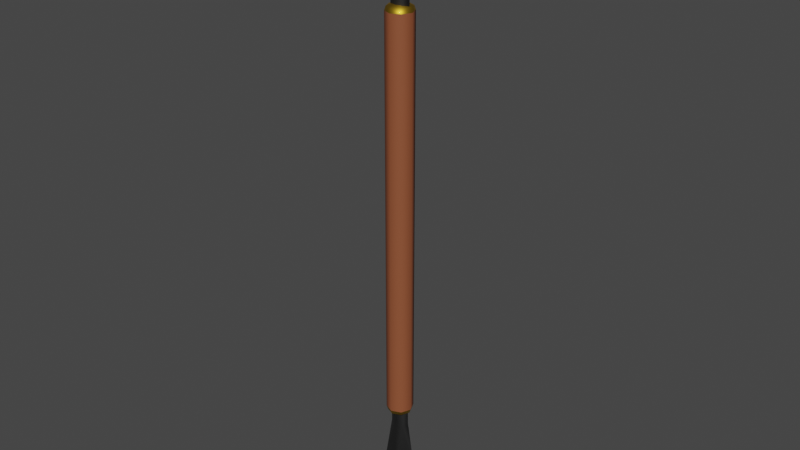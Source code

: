 # Source: staffExtendedBladed.blend  (saved by Blender 2.82.7; exported with 4.5.12 LTS)
import bpy
from mathutils import Matrix  # noqa: F401  (used for matrix-valued properties, if any)

bpy.ops.wm.read_factory_settings(use_empty=True)
scene = bpy.context.scene
scene.name = 'Scene'

# ---- collections
col_collection = bpy.data.collections.new('Collection'); scene.collection.children.link(col_collection)

# ---- materials (node trees are filled in below, after node groups)
mat_leatherlightbrown = bpy.data.materials.new('leatherLightBrown')
mat_leatherlightbrown.alpha_threshold = 0.0
mat_leatherlightbrown.use_transparent_shadow = False
mat_leatherlightbrown.line_color = (0.0, 0.0, 0.0, 1.0)
mat_metalironshiny = bpy.data.materials.new('metalIronShiny')
mat_metalironshiny.use_transparent_shadow = False
mat_metalbrassshiny = bpy.data.materials.new('metalBrassShiny')
mat_metalbrassshiny.use_transparent_shadow = False
mat_metalironrough = bpy.data.materials.new('metalIronRough')
mat_metalironrough.use_transparent_shadow = False

# ---- material node trees
mat_leatherlightbrown.use_nodes = True; mat_leatherlightbrown.node_tree.nodes.clear()
_N = mat_leatherlightbrown.node_tree.nodes; _L = mat_leatherlightbrown.node_tree.links
n0 = _N.new('ShaderNodeOutputMaterial'); n0.name = 'Material Output'; n0.location = (300, 300)
n1 = _N.new('ShaderNodeBsdfPrincipled'); n1.name = 'Principled BSDF'; n1.location = (10, 300)
n1.distribution = 'GGX'
n1.subsurface_method = 'BURLEY'
n1.inputs[0].default_value = (0.2609, 0.07338, 0.02759, 1.0)
n1.inputs[2].default_value = 0.75
n1.inputs[3].default_value = 1.45
n1.inputs[27].default_value = (0.0, 0.0, 0.0, 1.0)
n1.inputs[28].default_value = 1.0
_L.new(n1.outputs[0], n0.inputs[0])
n0.is_active_output = True
mat_metalironshiny.use_nodes = True; mat_metalironshiny.node_tree.nodes.clear()
_N = mat_metalironshiny.node_tree.nodes; _L = mat_metalironshiny.node_tree.links
n0 = _N.new('ShaderNodeBsdfPrincipled'); n0.name = 'Principled BSDF'; n0.location = (10, 300)
n0.distribution = 'GGX'
n0.subsurface_method = 'BURLEY'
n0.inputs[0].default_value = (0.1046, 0.1046, 0.1046, 1.0)
n0.inputs[1].default_value = 1.0
n0.inputs[2].default_value = 0.375
n0.inputs[3].default_value = 1.45
n0.inputs[19].default_value = 0.03125
n0.inputs[27].default_value = (0.0, 0.0, 0.0, 1.0)
n0.inputs[28].default_value = 1.0
n1 = _N.new('ShaderNodeOutputMaterial'); n1.name = 'Material Output'; n1.location = (300, 300)
_L.new(n0.outputs[0], n1.inputs[0])
n1.is_active_output = True
mat_metalbrassshiny.use_nodes = True; mat_metalbrassshiny.node_tree.nodes.clear()
_N = mat_metalbrassshiny.node_tree.nodes; _L = mat_metalbrassshiny.node_tree.links
n0 = _N.new('ShaderNodeBsdfPrincipled'); n0.name = 'Principled BSDF'; n0.location = (10, 300)
n0.distribution = 'GGX'
n0.subsurface_method = 'BURLEY'
n0.inputs[0].default_value = (0.4766, 0.2892, 0.02251, 1.0)
n0.inputs[1].default_value = 1.0
n0.inputs[3].default_value = 1.45
n0.inputs[19].default_value = 0.025
n0.inputs[27].default_value = (0.0, 0.0, 0.0, 1.0)
n0.inputs[28].default_value = 1.0
n1 = _N.new('ShaderNodeOutputMaterial'); n1.name = 'Material Output'; n1.location = (300, 300)
_L.new(n0.outputs[0], n1.inputs[0])
n1.is_active_output = True
mat_metalironrough.use_nodes = True; mat_metalironrough.node_tree.nodes.clear()
_N = mat_metalironrough.node_tree.nodes; _L = mat_metalironrough.node_tree.links
n0 = _N.new('ShaderNodeBsdfPrincipled'); n0.name = 'Principled BSDF'; n0.location = (10, 300)
n0.distribution = 'GGX'
n0.subsurface_method = 'BURLEY'
n0.inputs[0].default_value = (0.1046, 0.1046, 0.1046, 1.0)
n0.inputs[1].default_value = 1.0
n0.inputs[3].default_value = 1.45
n0.inputs[19].default_value = 0.025
n0.inputs[27].default_value = (0.0, 0.0, 0.0, 1.0)
n0.inputs[28].default_value = 1.0
n1 = _N.new('ShaderNodeOutputMaterial'); n1.name = 'Material Output'; n1.location = (300, 300)
_L.new(n0.outputs[0], n1.inputs[0])
n1.is_active_output = True

# ---- world
world_world = bpy.data.worlds.new('World'); scene.world = world_world
world_world.use_nodes = True; world_world.node_tree.nodes.clear()
_N = world_world.node_tree.nodes; _L = world_world.node_tree.links
n0 = _N.new('ShaderNodeOutputWorld'); n0.name = 'World Output'; n0.location = (300, 300)
n1 = _N.new('ShaderNodeBackground'); n1.name = 'Background'; n1.location = (10, 300)
n1.inputs[0].default_value = (0.05088, 0.05088, 0.05088, 1.0)
_L.new(n1.outputs[0], n0.inputs[0])
n0.is_active_output = True
world_world.color = (0.05088, 0.05088, 0.05088)
world_world.use_sun_shadow = False
world_world.sun_shadow_jitter_overblur = 0.0

# ---- meshes
me_staffextendedbladed = bpy.data.meshes.new('staffExtendedBladed')
me_staffextendedbladed.from_pydata([(0.01905, 0.01905, 1.16), (0.01905, 0.01905, 0.24), (0.01905, -0.01905, 1.16), (0.01905, -0.01905, 0.24), (-0.01905, 0.01905, 1.16), (-0.01905, 0.01905, 0.24), (-0.01905, -0.01905, 1.16), (-0.01905, -0.01905, 0.24), (0.01429, 0.01016, 0.8), (0.01441, 0.01058, 0.2), (0.01429, -0.01016, 0.8), (0.01441, -0.01058, 0.2), (-0.01429, 0.01016, 0.8), (-0.01441, 0.01058, 0.2), (-0.01429, -0.01016, 0.8), (-0.01441, -0.01058, 0.2), (0.04017, 0.0, 0.1), (-0.04017, 0.0, 0.1), (0.0, 0.0, 1.49e-08), (0.0, 0.01588, 0.08), (0.0, -0.01588, 0.08), (0.0, -0.01524, 0.2), (0.0, 0.01524, 0.2), (-0.02305, -7.185e-09, 0.2), (0.02305, -7.185e-09, 0.2), (-0.02722, 0.0, 0.24), (0.02722, 0.0, 1.16), (-0.02722, 0.0, 1.16), (0.02722, 0.0, 0.24), (-3.198e-10, 0.02722, 0.24), (-3.198e-10, -0.02722, 1.16), (-3.198e-10, -0.02722, 0.24), (-3.198e-10, 0.02722, 1.16), (-3.311e-10, 0.0, 0.23), (-3.311e-10, 0.0, 1.17), (-0.01429, 0.01016, 0.6), (-0.01441, 0.01058, 1.2), (-0.01429, -0.01016, 0.6), (-0.01441, -0.01058, 1.2), (0.01429, 0.01016, 0.6), (0.01441, 0.01058, 1.2), (0.01429, -0.01016, 0.6), (0.01441, -0.01058, 1.2), (-0.04017, -2.418e-07, 1.3), (0.04017, -2.418e-07, 1.3), (8.72e-08, -2.687e-07, 1.4), (8.021e-08, 0.01588, 1.32), (8.021e-08, -0.01588, 1.32), (6.972e-08, -0.01524, 1.2), (6.972e-08, 0.01524, 1.2), (0.02305, -2.007e-07, 1.2), (-0.02305, -2.007e-07, 1.2), (0.02117, 0.02117, 0.7), (0.02117, -0.02117, 0.7), (-0.02117, 0.02117, 0.7), (0.03024, 0.0, 0.7), (-0.03024, 0.0, 0.7), (-3.205e-10, 0.03024, 0.7), (-3.205e-10, -0.03024, 0.7), (-0.02117, -0.02117, 0.7), (0.02117, 0.02117, 0.2492), (0.02117, -0.02117, 0.2492), (-0.02117, 0.02117, 0.2492), (0.03024, 0.0, 0.2492), (-0.03024, 0.0, 0.2492), (-3.205e-10, 0.03024, 0.2492), (-3.205e-10, -0.03024, 0.2492), (-0.02117, -0.02117, 0.2492), (-0.02117, -0.02117, 1.151), (0.02117, 0.02117, 1.151), (0.02117, -0.02117, 1.151), (-0.02117, 0.02117, 1.151), (0.03024, 0.0, 1.151), (-0.03024, 0.0, 1.151), (-3.205e-10, 0.03024, 1.151), (-3.205e-10, -0.03024, 1.151)], [], [(34, 27, 6), (33, 28, 3), (75, 30, 6, 68), (73, 27, 4, 71), (8, 12, 14, 10), (21, 14, 15), (23, 12, 13), (23, 13, 17), (24, 10, 11), (22, 8, 9), (19, 16, 18), (24, 11, 16), (22, 9, 16, 19), (21, 15, 17, 20), (11, 21, 20, 16), (20, 17, 18), (16, 20, 18), (13, 22, 19, 17), (17, 19, 18), (15, 23, 17), (9, 24, 16), (11, 10, 14, 21), (9, 8, 10, 24), (13, 12, 8, 22), (15, 14, 12, 23), (72, 26, 2, 70), (1, 28, 33), (74, 32, 0, 69), (4, 27, 34), (0, 32, 34), (5, 29, 33), (69, 0, 26, 72), (33, 31, 7), (68, 6, 27, 73), (34, 30, 2), (30, 34, 6), (26, 0, 34), (32, 4, 34), (26, 34, 2), (31, 33, 3), (29, 1, 33), (25, 5, 33), (25, 33, 7), (35, 39, 41, 37), (48, 41, 42), (50, 39, 40), (50, 40, 44), (51, 37, 38), (49, 35, 36), (46, 43, 45), (51, 38, 43), (49, 36, 43, 46), (48, 42, 44, 47), (38, 48, 47, 43), (47, 44, 45), (43, 47, 45), (40, 49, 46, 44), (44, 46, 45), (42, 50, 44), (36, 51, 43), (38, 37, 41, 48), (36, 35, 37, 51), (40, 39, 35, 49), (42, 41, 39, 50), (70, 2, 30, 75), (71, 4, 32, 74), (62, 54, 57, 65), (61, 53, 58, 66), (67, 59, 56, 64), (60, 52, 55, 63), (65, 57, 52, 60), (63, 55, 53, 61), (64, 56, 54, 62), (66, 58, 59, 67), (31, 66, 67, 7), (25, 64, 62, 5), (28, 63, 61, 3), (29, 65, 60, 1), (1, 60, 63, 28), (7, 67, 64, 25), (3, 61, 66, 31), (5, 62, 65, 29), (54, 71, 74, 57), (53, 70, 75, 58), (59, 68, 73, 56), (52, 69, 72, 55), (57, 74, 69, 52), (55, 72, 70, 53), (56, 73, 71, 54), (58, 75, 68, 59)])
me_staffextendedbladed.polygons.foreach_set('use_smooth', [True] * 90)
me_staffextendedbladed.polygons.foreach_set('material_index', [2, 2, 2, 2, 3, 3, 3, 3, 3, 3, 1, 3, 3, 3, 3, 1, 1, 3, 1, 3, 3, 3, 3, 3, 3, 2, 2, 2, 2, 2, 2, 2, 2, 2, 2, 2, 2, 2, 2, 2, 2, 2, 2, 3, 3, 3, 3, 3, 3, 1, 3, 3, 3, 3, 1, 1, 3, 1, 3, 3, 3, 3, 3, 3, 2, 2, 0, 0, 0, 0, 0, 0, 0, 0, 2, 2, 2, 2, 2, 2, 2, 2, 0, 0, 0, 0, 0, 0, 0, 0])
_k = set([(16, 18), (16, 19), (16, 20), (16, 24), (17, 18), (17, 19), (17, 20), (17, 23), (18, 19), (18, 20), (19, 22), (20, 21), (43, 45), (43, 46), (43, 47), (43, 51), (44, 45), (44, 46), (44, 47), (44, 50), (45, 46), (45, 47), (46, 49), (47, 48), (60, 63), (60, 65), (61, 63), (61, 66), (62, 64), (62, 65), (64, 67), (66, 67), (68, 73), (68, 75), (69, 72), (69, 74), (70, 72), (70, 75), (71, 73), (71, 74)])
me_staffextendedbladed.attributes.new('sharp_edge', 'BOOLEAN', 'EDGE').data.foreach_set('value', [ (min(e.vertices), max(e.vertices)) in _k for e in me_staffextendedbladed.edges])
_uv = me_staffextendedbladed.uv_layers.new(name='UVMap')
_uv.uv.foreach_set('vector', [0.75, 0.625, 0.875, 0.625, 0.875, 0.75, 0.25, 0.625, 0.375, 0.625, 0.375, 0.75, 0.6225, 0.875, 0.625, 0.875, 0.625, 1.0, 0.6225, 1.0, 0.6225, 0.125, 0.625, 0.125, 0.625, 0.25, 0.6225, 0.25, 0.625, 0.5, 0.875, 0.5, 0.875, 0.75, 0.625, 0.75, 0.375, 0.875, 0.625, 1.0, 0.375, 1.0, 0.375, 0.125, 0.625, 0.25, 0.375, 0.25, 0.375, 0.125, 0.375, 0.25, 0.375, 0.0, 0.375, 0.625, 0.625, 0.75, 0.375, 0.75, 0.375, 0.375, 0.625, 0.5, 0.375, 0.5, 0.375, 0.375, 0.375, 0.5, 0.375, 0.25, 0.375, 0.625, 0.375, 0.75, 0.375, 0.5, 0.375, 0.375, 0.375, 0.5, 0.375, 0.5, 0.375, 0.375, 0.375, 0.875, 0.375, 1.0, 0.375, 1.0, 0.375, 0.875, 0.375, 0.75, 0.375, 0.875, 0.375, 0.875, 0.375, 0.75, 0.375, 0.875, 0.375, 1.0, 0.375, 0.75, 0.375, 0.75, 0.375, 0.875, 0.375, 0.75, 0.375, 0.25, 0.375, 0.375, 0.375, 0.375, 0.375, 0.25, 0.375, 0.25, 0.375, 0.375, 0.375, 0.25, 0.375, 0.0, 0.375, 0.125, 0.375, 0.0, 0.375, 0.5, 0.375, 0.625, 0.375, 0.5, 0.375, 0.75, 0.625, 0.75, 0.625, 1.0, 0.375, 0.875, 0.375, 0.5, 0.625, 0.5, 0.625, 0.75, 0.375, 0.625, 0.375, 0.25, 0.625, 0.25, 0.625, 0.5, 0.375, 0.375, 0.375, 0.0, 0.625, 0.0, 0.625, 0.25, 0.375, 0.125, 0.6225, 0.625, 0.625, 0.625, 0.625, 0.75, 0.6225, 0.75, 0.375, 0.5, 0.375, 0.625, 0.25, 0.625, 0.6225, 0.375, 0.625, 0.375, 0.625, 0.5, 0.6225, 0.5, 0.875, 0.5, 0.875, 0.625, 0.75, 0.625, 0.625, 0.5, 0.75, 0.5, 0.75, 0.625, 0.125, 0.5, 0.25, 0.5, 0.25, 0.625, 0.6225, 0.5, 0.625, 0.5, 0.625, 0.625, 0.6225, 0.625, 0.25, 0.625, 0.25, 0.75, 0.125, 0.75, 0.6225, 0.0, 0.625, 0.0, 0.625, 0.125, 0.6225, 0.125, 0.75, 0.625, 0.75, 0.75, 0.625, 0.75, 0.75, 0.75, 0.75, 0.625, 0.875, 0.75, 0.625, 0.625, 0.625, 0.5, 0.75, 0.625, 0.75, 0.5, 0.875, 0.5, 0.75, 0.625, 0.625, 0.625, 0.75, 0.625, 0.625, 0.75, 0.25, 0.75, 0.25, 0.625, 0.375, 0.75, 0.25, 0.5, 0.375, 0.5, 0.25, 0.625, 0.125, 0.625, 0.125, 0.5, 0.25, 0.625, 0.125, 0.625, 0.25, 0.625, 0.125, 0.75, 0.625, 0.5, 0.875, 0.5, 0.875, 0.75, 0.625, 0.75, 0.375, 0.875, 0.625, 1.0, 0.375, 1.0, 0.375, 0.125, 0.625, 0.25, 0.375, 0.25, 0.375, 0.125, 0.375, 0.25, 0.375, 0.0, 0.375, 0.625, 0.625, 0.75, 0.375, 0.75, 0.375, 0.375, 0.625, 0.5, 0.375, 0.5, 0.375, 0.375, 0.375, 0.5, 0.375, 0.25, 0.375, 0.625, 0.375, 0.75, 0.375, 0.5, 0.375, 0.375, 0.375, 0.5, 0.375, 0.5, 0.375, 0.375, 0.375, 0.875, 0.375, 1.0, 0.375, 1.0, 0.375, 0.875, 0.375, 0.75, 0.375, 0.875, 0.375, 0.875, 0.375, 0.75, 0.375, 0.875, 0.375, 1.0, 0.375, 0.75, 0.375, 0.75, 0.375, 0.875, 0.375, 0.75, 0.375, 0.25, 0.375, 0.375, 0.375, 0.375, 0.375, 0.25, 0.375, 0.25, 0.375, 0.375, 0.375, 0.25, 0.375, 0.0, 0.375, 0.125, 0.375, 0.0, 0.375, 0.5, 0.375, 0.625, 0.375, 0.5, 0.375, 0.75, 0.625, 0.75, 0.625, 1.0, 0.375, 0.875, 0.375, 0.5, 0.625, 0.5, 0.625, 0.75, 0.375, 0.625, 0.375, 0.25, 0.625, 0.25, 0.625, 0.5, 0.375, 0.375, 0.375, 0.0, 0.625, 0.0, 0.625, 0.25, 0.375, 0.125, 0.6225, 0.75, 0.625, 0.75, 0.625, 0.875, 0.6225, 0.875, 0.6225, 0.25, 0.625, 0.25, 0.625, 0.375, 0.6225, 0.375, 0.3775, 0.25, 0.5, 0.25, 0.5, 0.375, 0.3775, 0.375, 0.3775, 0.75, 0.5, 0.75, 0.5, 0.875, 0.3775, 0.875, 0.3775, 0.0, 0.5, 0.0, 0.5, 0.125, 0.3775, 0.125, 0.3775, 0.5, 0.5, 0.5, 0.5, 0.625, 0.3775, 0.625, 0.3775, 0.375, 0.5, 0.375, 0.5, 0.5, 0.3775, 0.5, 0.3775, 0.625, 0.5, 0.625, 0.5, 0.75, 0.3775, 0.75, 0.3775, 0.125, 0.5, 0.125, 0.5, 0.25, 0.3775, 0.25, 0.3775, 0.875, 0.5, 0.875, 0.5, 1.0, 0.3775, 1.0, 0.375, 0.875, 0.3775, 0.875, 0.3775, 1.0, 0.375, 1.0, 0.375, 0.125, 0.3775, 0.125, 0.3775, 0.25, 0.375, 0.25, 0.375, 0.625, 0.3775, 0.625, 0.3775, 0.75, 0.375, 0.75, 0.375, 0.375, 0.3775, 0.375, 0.3775, 0.5, 0.375, 0.5, 0.375, 0.5, 0.3775, 0.5, 0.3775, 0.625, 0.375, 0.625, 0.375, 0.0, 0.3775, 0.0, 0.3775, 0.125, 0.375, 0.125, 0.375, 0.75, 0.3775, 0.75, 0.3775, 0.875, 0.375, 0.875, 0.375, 0.25, 0.3775, 0.25, 0.3775, 0.375, 0.375, 0.375, 0.5, 0.25, 0.6225, 0.25, 0.6225, 0.375, 0.5, 0.375, 0.5, 0.75, 0.6225, 0.75, 0.6225, 0.875, 0.5, 0.875, 0.5, 0.0, 0.6225, 0.0, 0.6225, 0.125, 0.5, 0.125, 0.5, 0.5, 0.6225, 0.5, 0.6225, 0.625, 0.5, 0.625, 0.5, 0.375, 0.6225, 0.375, 0.6225, 0.5, 0.5, 0.5, 0.5, 0.625, 0.6225, 0.625, 0.6225, 0.75, 0.5, 0.75, 0.5, 0.125, 0.6225, 0.125, 0.6225, 0.25, 0.5, 0.25, 0.5, 0.875, 0.6225, 0.875, 0.6225, 1.0, 0.5, 1.0])
me_staffextendedbladed.materials.append(mat_leatherlightbrown)
me_staffextendedbladed.materials.append(mat_metalironshiny)
me_staffextendedbladed.materials.append(mat_metalbrassshiny)
me_staffextendedbladed.materials.append(mat_metalironrough)
me_staffextendedbladed.use_remesh_preserve_volume = False
me_staffextendedbladed.use_remesh_preserve_attributes = False
me_staffextendedbladed.use_mirror_vertex_groups = False
me_staffextendedbladed.update()
me_staffextendedbladed_lq = bpy.data.meshes.new('staffExtendedBladed_lq')
me_staffextendedbladed_lq.from_pydata([(0.01429, 0.01016, 0.1), (0.01429, -0.01016, 0.1), (-0.01429, 0.01016, 0.1), (-0.01429, -0.01016, 0.1), (0.04017, 0.0, -0.6), (-0.04017, 0.0, -0.6), (0.0, 0.0, -0.7), (0.0, 0.01588, -0.62), (0.0, -0.01588, -0.62), (0.0, -0.01524, -0.5), (0.0, 0.01524, -0.5), (-0.02305, -7.185e-09, -0.5), (0.02305, -7.185e-09, -0.5), (0.0, 0.0, -0.47), (0.0, 0.0, 0.47), (-0.01429, 0.01016, -0.1), (-0.01429, -0.01016, -0.1), (0.01429, 0.01016, -0.1), (0.01429, -0.01016, -0.1), (-0.04017, -2.418e-07, 0.6), (0.04017, -2.418e-07, 0.6), (5.96e-08, -2.687e-07, 0.7), (5.96e-08, 0.01588, 0.62), (5.96e-08, -0.01588, 0.62), (5.96e-08, -0.01524, 0.5), (5.96e-08, 0.01524, 0.5), (0.02305, -2.007e-07, 0.5), (-0.02305, -2.007e-07, 0.5), (0.03024, 0.0, -0.4508), (-0.03024, 0.0, -0.4508), (0.0, 0.03024, -0.4508), (0.0, -0.03024, -0.4508), (0.03024, 0.0, 0.4508), (-0.03024, 0.0, 0.4508), (0.0, 0.03024, 0.4508), (0.0, -0.03024, 0.4508)], [], [(14, 33, 35), (31, 29, 13), (28, 32, 35, 31), (30, 34, 32, 28), (0, 2, 3, 1), (1, 3, 9, 12), (10, 7, 5, 11), (12, 4, 7, 10), (2, 0, 10, 11), (3, 2, 11, 9), (7, 4, 6), (11, 5, 8, 9), (9, 8, 4, 12), (29, 30, 13), (8, 5, 6), (4, 8, 6), (5, 7, 6), (28, 31, 13), (14, 34, 33), (30, 28, 13), (15, 17, 18, 16), (16, 18, 24, 27), (25, 22, 20, 26), (27, 19, 22, 25), (17, 15, 25, 26), (18, 17, 26, 24), (22, 19, 21), (26, 20, 23, 24), (24, 23, 19, 27), (23, 20, 21), (19, 23, 21), (20, 22, 21), (14, 32, 34), (35, 33, 29, 31), (29, 33, 34, 30), (14, 35, 32), (15, 16, 27, 25), (0, 1, 12, 10)])
me_staffextendedbladed_lq.polygons.foreach_set('use_smooth', [True] * 38)
me_staffextendedbladed_lq.polygons.foreach_set('material_index', [2, 2, 0, 0, 3, 3, 3, 3, 3, 3, 1, 3, 3, 2, 1, 1, 1, 2, 2, 2, 3, 3, 3, 3, 3, 3, 1, 3, 3, 1, 1, 1, 2, 0, 0, 2, 3, 3])
_k = set([(4, 6), (4, 7), (4, 8), (4, 12), (5, 6), (5, 7), (5, 8), (5, 11), (6, 7), (6, 8), (7, 10), (8, 9), (19, 21), (19, 22), (19, 23), (19, 27), (20, 21), (20, 22), (20, 23), (20, 26), (21, 22), (21, 23), (22, 25), (23, 24), (28, 30), (28, 31), (29, 30), (29, 31), (32, 34), (32, 35), (33, 34), (33, 35)])
me_staffextendedbladed_lq.attributes.new('sharp_edge', 'BOOLEAN', 'EDGE').data.foreach_set('value', [ (min(e.vertices), max(e.vertices)) in _k for e in me_staffextendedbladed_lq.edges])
_uv = me_staffextendedbladed_lq.uv_layers.new(name='UVMap')
_uv.uv.foreach_set('vector', [0.75, 0.625, 0.6225, 0.125, 0.6225, 0.875, 0.3775, 0.875, 0.3775, 0.125, 0.25, 0.625, 0.3775, 0.625, 0.6225, 0.625, 0.6225, 0.875, 0.3775, 0.875, 0.3775, 0.375, 0.6225, 0.375, 0.6225, 0.625, 0.3775, 0.625, 0.625, 0.5, 0.875, 0.5, 0.875, 0.75, 0.625, 0.75, 0.625, 0.75, 0.625, 1.0, 0.375, 0.875, 0.375, 0.625, 0.375, 0.375, 0.375, 0.375, 0.375, 0.0, 0.375, 0.125, 0.375, 0.625, 0.375, 0.5, 0.375, 0.375, 0.375, 0.375, 0.625, 0.25, 0.625, 0.5, 0.375, 0.375, 0.375, 0.125, 0.625, 0.0, 0.625, 0.25, 0.375, 0.125, 0.375, 0.875, 0.375, 0.375, 0.375, 0.5, 0.375, 0.25, 0.375, 0.125, 0.375, 1.0, 0.375, 0.875, 0.375, 0.875, 0.375, 0.875, 0.375, 0.875, 0.375, 0.5, 0.375, 0.625, 0.3775, 0.125, 0.3775, 0.375, 0.25, 0.625, 0.375, 0.875, 0.375, 1.0, 0.375, 0.75, 0.375, 0.75, 0.375, 0.875, 0.375, 0.75, 0.375, 0.25, 0.375, 0.375, 0.375, 0.25, 0.3775, 0.625, 0.3775, 0.875, 0.25, 0.625, 0.75, 0.625, 0.6225, 0.375, 0.6225, 0.125, 0.3775, 0.375, 0.3775, 0.625, 0.25, 0.625, 0.625, 0.5, 0.875, 0.5, 0.875, 0.75, 0.625, 0.75, 0.625, 0.75, 0.625, 1.0, 0.375, 0.875, 0.375, 0.625, 0.375, 0.375, 0.375, 0.375, 0.375, 0.0, 0.375, 0.125, 0.375, 0.625, 0.375, 0.5, 0.375, 0.375, 0.375, 0.375, 0.625, 0.25, 0.625, 0.5, 0.375, 0.375, 0.375, 0.125, 0.625, 0.0, 0.625, 0.25, 0.375, 0.125, 0.375, 0.875, 0.375, 0.375, 0.375, 0.5, 0.375, 0.25, 0.375, 0.125, 0.375, 1.0, 0.375, 0.875, 0.375, 0.875, 0.375, 0.875, 0.375, 0.875, 0.375, 0.5, 0.375, 0.625, 0.375, 0.875, 0.375, 1.0, 0.375, 0.75, 0.375, 0.75, 0.375, 0.875, 0.375, 0.75, 0.375, 0.25, 0.375, 0.375, 0.375, 0.25, 0.75, 0.625, 0.6225, 0.625, 0.6225, 0.375, 0.6225, 0.875, 0.6225, 0.125, 0.3775, 0.125, 0.3775, 0.875, 0.3775, 0.125, 0.6225, 0.125, 0.6225, 0.375, 0.3775, 0.375, 0.75, 0.625, 0.6225, 0.875, 0.6225, 0.625, 0.625, 0.5, 0.625, 0.75, 0.375, 0.625, 0.375, 0.375, 0.625, 0.5, 0.625, 0.75, 0.375, 0.625, 0.375, 0.375])
me_staffextendedbladed_lq.materials.append(mat_leatherlightbrown)
me_staffextendedbladed_lq.materials.append(mat_metalironshiny)
me_staffextendedbladed_lq.materials.append(mat_metalbrassshiny)
me_staffextendedbladed_lq.materials.append(mat_metalironrough)
me_staffextendedbladed_lq.use_remesh_preserve_volume = False
me_staffextendedbladed_lq.use_remesh_preserve_attributes = False
me_staffextendedbladed_lq.use_mirror_vertex_groups = False
me_staffextendedbladed_lq.update()
arm_staffextendedbladedarmature = bpy.data.armatures.new('staffExtendedBladedArmature')  # bones are not reproduced

# ---- objects
ob_staffextendedbladed = bpy.data.objects.new('staffExtendedBladed', me_staffextendedbladed)
ob_staffextendedbladedarmature = bpy.data.objects.new('staffExtendedBladedArmature', arm_staffextendedbladedarmature)
ob_staffextendedbladed_lq = bpy.data.objects.new('staffExtendedBladed_lq', me_staffextendedbladed_lq)

# ---- transforms, parenting, visibility, modifiers, constraints
ob_staffextendedbladed.parent = ob_staffextendedbladedarmature
ob_staffextendedbladed.matrix_parent_inverse = Matrix(((1.0, -0.0, 0.0, -0.0), (-0.0, 1.0, -0.0, 0.0), (0.0, -0.0, 1.0, -0.7), (-0.0, 0.0, -0.0, 1.0)))
ob_staffextendedbladed.location = (0.0, 0.0, 0.0)
ob_staffextendedbladed.lock_rotations_4d = False
ob_staffextendedbladed.empty_display_type = 'ARROWS'
ob_staffextendedbladed.lineart.crease_threshold = 0.0
_vg = ob_staffextendedbladed.vertex_groups.new(name='sheath')
_vg.add([0, 1, 2, 3, 4, 5, 6, 7, 25, 26, 27, 28, 29, 30, 31, 32, 33, 34, 52, 53, 54, 55, 56, 57, 58, 59, 60, 61, 62, 63, 64, 65, 66, 67, 68, 69, 70, 71, 72, 73, 74, 75], 1.0, 'REPLACE')
_vg = ob_staffextendedbladed.vertex_groups.new(name='spearTop')
_vg.add([35, 36, 37, 38, 39, 40, 41, 42, 43, 44, 45, 46, 47, 48, 49, 50, 51], 1.0, 'REPLACE')
_vg = ob_staffextendedbladed.vertex_groups.new(name='spearBottom')
_vg.add([8, 9, 10, 11, 12, 13, 14, 15, 16, 17, 18, 19, 20, 21, 22, 23, 24], 1.0, 'REPLACE')
_m = ob_staffextendedbladed.modifiers.new('Armature', 'ARMATURE')
_m.object = ob_staffextendedbladedarmature
ob_staffextendedbladedarmature.location = (0.0, 0.0, 0.0)
ob_staffextendedbladedarmature.lineart.crease_threshold = 0.0
ob_staffextendedbladed_lq.parent = ob_staffextendedbladedarmature
ob_staffextendedbladed_lq.matrix_parent_inverse = Matrix(((1.0, -0.0, 0.0, -0.0), (-0.0, 1.0, -0.0, 0.0), (0.0, -0.0, 1.0, -0.7), (-0.0, 0.0, -0.0, 1.0)))
ob_staffextendedbladed_lq.location = (0.0, 0.0, 0.7)
ob_staffextendedbladed_lq.lock_rotations_4d = False
ob_staffextendedbladed_lq.empty_display_type = 'ARROWS'
ob_staffextendedbladed_lq.lineart.crease_threshold = 0.0
_vg = ob_staffextendedbladed_lq.vertex_groups.new(name='sheath')
_vg.add([13, 14, 28, 29, 30, 31, 32, 33, 34, 35], 1.0, 'REPLACE')
_vg = ob_staffextendedbladed_lq.vertex_groups.new(name='spearTop')
_vg.add([15, 16, 17, 18, 19, 20, 21, 22, 23, 24, 25, 26, 27], 1.0, 'REPLACE')
_vg = ob_staffextendedbladed_lq.vertex_groups.new(name='spearBottom')
_vg.add([0, 1, 2, 3, 4, 5, 6, 7, 8, 9, 10, 11, 12], 1.0, 'REPLACE')
_m = ob_staffextendedbladed_lq.modifiers.new('Armature', 'ARMATURE')
_m.object = ob_staffextendedbladedarmature

# ---- collection membership
col_collection.objects.link(ob_staffextendedbladed)
col_collection.objects.link(ob_staffextendedbladedarmature)
col_collection.objects.link(ob_staffextendedbladed_lq)

# ---- scene / render settings (as saved in the file)
scene.frame_start = 1; scene.frame_end = 250; scene.frame_set(30)
scene.render.engine = 'BLENDER_EEVEE_NEXT'
scene.cycles.samples = 128
scene.cycles.sampling_pattern = 'TABULATED_SOBOL'
scene.cycles.use_adaptive_sampling = False
scene.cycles.use_light_tree = False
scene.view_settings.view_transform = 'Filmic'
bpy.context.view_layer.update()

# ---- added for rendering (the .blend has no active camera and no usable light): camera, sun
cam_auto = bpy.data.cameras.new('AutoCamera')
cam_auto.lens = 50.0
cam_auto.sensor_width = 36.0
cam_auto.clip_end = 1000.0
ob_auto_camera = bpy.data.objects.new('AutoCamera', cam_auto)
scene.collection.objects.link(ob_auto_camera)
ob_auto_camera.location = (1.29865, -1.55838, 1.03892)
ob_auto_camera.rotation_euler = (1.09748, -7.21219e-08, 0.694738)
scene.camera = ob_auto_camera
light_auto_sun = bpy.data.lights.new('AutoSun', 'SUN')
light_auto_sun.energy = 3.0
light_auto_sun.angle = 0.0523599
ob_auto_sun = bpy.data.objects.new('AutoSun', light_auto_sun)
scene.collection.objects.link(ob_auto_sun)
ob_auto_sun.rotation_euler = (0.872665, 0.174533, 0.523599)
bpy.context.view_layer.update()

